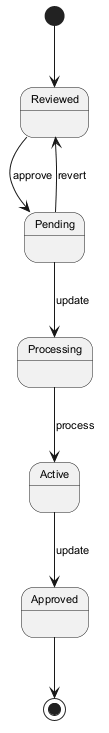

The diagram above was rendered by PlantUML. Its source (embedded in the PNG):
@startuml
skinparam monochrome true
skinparam defaultFontSize 11
[*] --> Reviewed
Reviewed --> Pending : approve
Pending --> Processing : update
Processing --> Active : process
Active --> Approved : update
Pending --> Reviewed : revert
Approved --> [*]
@enduml